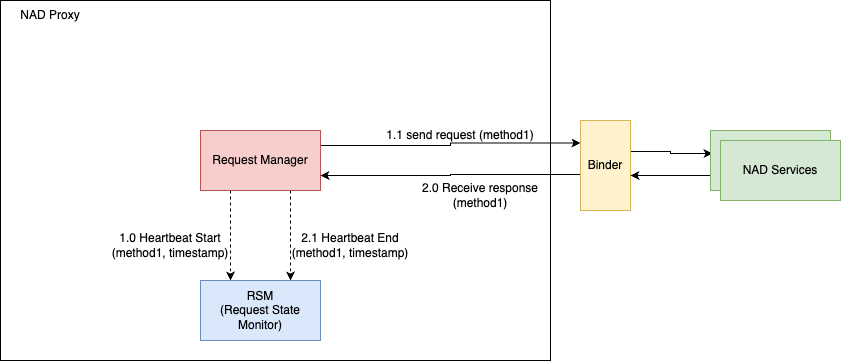

The diagram above was exported from draw.io. Its source (the exported page's mxGraphModel, read from the mxfile embedded in the PNG):
<mxGraphModel dx="2074" dy="1129" grid="1" gridSize="10" guides="1" tooltips="1" connect="1" arrows="1" fold="1" page="1" pageScale="1" pageWidth="850" pageHeight="1100" math="0" shadow="0">
  <root>
    <mxCell id="0" />
    <mxCell id="1" parent="0" />
    <mxCell id="BHdZqmuwaBVwlG5xAoOY-1" value="" style="rounded=0;whiteSpace=wrap;html=1;" vertex="1" parent="1">
      <mxGeometry x="120" y="320" width="550" height="360" as="geometry" />
    </mxCell>
    <mxCell id="s8_j_tOzso94e_z6Ls---7" style="edgeStyle=orthogonalEdgeStyle;rounded=0;orthogonalLoop=1;jettySize=auto;html=1;exitX=0.25;exitY=1;exitDx=0;exitDy=0;entryX=0.25;entryY=0;entryDx=0;entryDy=0;dashed=1;" edge="1" parent="1" source="BHdZqmuwaBVwlG5xAoOY-2" target="BHdZqmuwaBVwlG5xAoOY-3">
      <mxGeometry relative="1" as="geometry" />
    </mxCell>
    <mxCell id="s8_j_tOzso94e_z6Ls---9" style="edgeStyle=orthogonalEdgeStyle;rounded=0;orthogonalLoop=1;jettySize=auto;html=1;exitX=0.75;exitY=1;exitDx=0;exitDy=0;entryX=0.75;entryY=0;entryDx=0;entryDy=0;dashed=1;" edge="1" parent="1" source="BHdZqmuwaBVwlG5xAoOY-2" target="BHdZqmuwaBVwlG5xAoOY-3">
      <mxGeometry relative="1" as="geometry" />
    </mxCell>
    <mxCell id="s8_j_tOzso94e_z6Ls---19" style="edgeStyle=orthogonalEdgeStyle;rounded=0;orthogonalLoop=1;jettySize=auto;html=1;exitX=1;exitY=0.25;exitDx=0;exitDy=0;entryX=0;entryY=0.25;entryDx=0;entryDy=0;" edge="1" parent="1" source="BHdZqmuwaBVwlG5xAoOY-2" target="s8_j_tOzso94e_z6Ls---1">
      <mxGeometry relative="1" as="geometry" />
    </mxCell>
    <mxCell id="BHdZqmuwaBVwlG5xAoOY-2" value="Request Manager" style="rounded=0;whiteSpace=wrap;html=1;fillColor=#f8cecc;strokeColor=#b85450;" vertex="1" parent="1">
      <mxGeometry x="320" y="450" width="120" height="60" as="geometry" />
    </mxCell>
    <mxCell id="BHdZqmuwaBVwlG5xAoOY-3" value="RSM&lt;br&gt;(Request State Monitor)" style="rounded=0;whiteSpace=wrap;html=1;fillColor=#dae8fc;strokeColor=#6c8ebf;" vertex="1" parent="1">
      <mxGeometry x="320" y="600" width="120" height="60" as="geometry" />
    </mxCell>
    <mxCell id="s8_j_tOzso94e_z6Ls---17" style="edgeStyle=orthogonalEdgeStyle;rounded=0;orthogonalLoop=1;jettySize=auto;html=1;exitX=0.98;exitY=0.344;exitDx=0;exitDy=0;entryX=0.017;entryY=0.383;entryDx=0;entryDy=0;exitPerimeter=0;entryPerimeter=0;" edge="1" parent="1" source="s8_j_tOzso94e_z6Ls---1" target="s8_j_tOzso94e_z6Ls---2">
      <mxGeometry relative="1" as="geometry" />
    </mxCell>
    <mxCell id="s8_j_tOzso94e_z6Ls---20" style="edgeStyle=orthogonalEdgeStyle;rounded=0;orthogonalLoop=1;jettySize=auto;html=1;exitX=0.04;exitY=0.6;exitDx=0;exitDy=0;entryX=1;entryY=0.75;entryDx=0;entryDy=0;exitPerimeter=0;" edge="1" parent="1" source="s8_j_tOzso94e_z6Ls---1" target="BHdZqmuwaBVwlG5xAoOY-2">
      <mxGeometry relative="1" as="geometry" />
    </mxCell>
    <mxCell id="s8_j_tOzso94e_z6Ls---1" value="Binder" style="rounded=0;whiteSpace=wrap;html=1;fillColor=#fff2cc;strokeColor=#d6b656;" vertex="1" parent="1">
      <mxGeometry x="700" y="440" width="50" height="90" as="geometry" />
    </mxCell>
    <mxCell id="s8_j_tOzso94e_z6Ls---18" style="edgeStyle=orthogonalEdgeStyle;rounded=0;orthogonalLoop=1;jettySize=auto;html=1;exitX=0;exitY=0.75;exitDx=0;exitDy=0;entryX=1;entryY=0.611;entryDx=0;entryDy=0;entryPerimeter=0;" edge="1" parent="1" source="s8_j_tOzso94e_z6Ls---2" target="s8_j_tOzso94e_z6Ls---1">
      <mxGeometry relative="1" as="geometry" />
    </mxCell>
    <mxCell id="s8_j_tOzso94e_z6Ls---2" value="NAD Services" style="rounded=0;whiteSpace=wrap;html=1;fillColor=#d5e8d4;strokeColor=#82b366;" vertex="1" parent="1">
      <mxGeometry x="830" y="450" width="120" height="60" as="geometry" />
    </mxCell>
    <mxCell id="s8_j_tOzso94e_z6Ls---10" value="1.1 send request (method1)" style="text;html=1;strokeColor=none;fillColor=none;align=center;verticalAlign=middle;whiteSpace=wrap;rounded=0;" vertex="1" parent="1">
      <mxGeometry x="490" y="440" width="180" height="30" as="geometry" />
    </mxCell>
    <mxCell id="s8_j_tOzso94e_z6Ls---11" value="2.0 Receive response (method1)" style="text;html=1;strokeColor=none;fillColor=none;align=center;verticalAlign=middle;whiteSpace=wrap;rounded=0;" vertex="1" parent="1">
      <mxGeometry x="530" y="500" width="140" height="30" as="geometry" />
    </mxCell>
    <mxCell id="s8_j_tOzso94e_z6Ls---12" value="1.0 Heartbeat Start (method1, timestamp)" style="text;html=1;strokeColor=none;fillColor=none;align=center;verticalAlign=middle;whiteSpace=wrap;rounded=0;" vertex="1" parent="1">
      <mxGeometry x="220" y="550" width="140" height="30" as="geometry" />
    </mxCell>
    <mxCell id="s8_j_tOzso94e_z6Ls---13" value="2.1 Heartbeat End (method1, timestamp)" style="text;html=1;strokeColor=none;fillColor=none;align=center;verticalAlign=middle;whiteSpace=wrap;rounded=0;" vertex="1" parent="1">
      <mxGeometry x="400" y="550" width="140" height="30" as="geometry" />
    </mxCell>
    <mxCell id="s8_j_tOzso94e_z6Ls---14" value="NAD Proxy" style="text;html=1;strokeColor=none;fillColor=none;align=center;verticalAlign=middle;whiteSpace=wrap;rounded=0;" vertex="1" parent="1">
      <mxGeometry x="120" y="320" width="100" height="30" as="geometry" />
    </mxCell>
    <mxCell id="s8_j_tOzso94e_z6Ls---16" value="NAD Services" style="rounded=0;whiteSpace=wrap;html=1;fillColor=#d5e8d4;strokeColor=#82b366;" vertex="1" parent="1">
      <mxGeometry x="840" y="460" width="120" height="60" as="geometry" />
    </mxCell>
  </root>
</mxGraphModel>